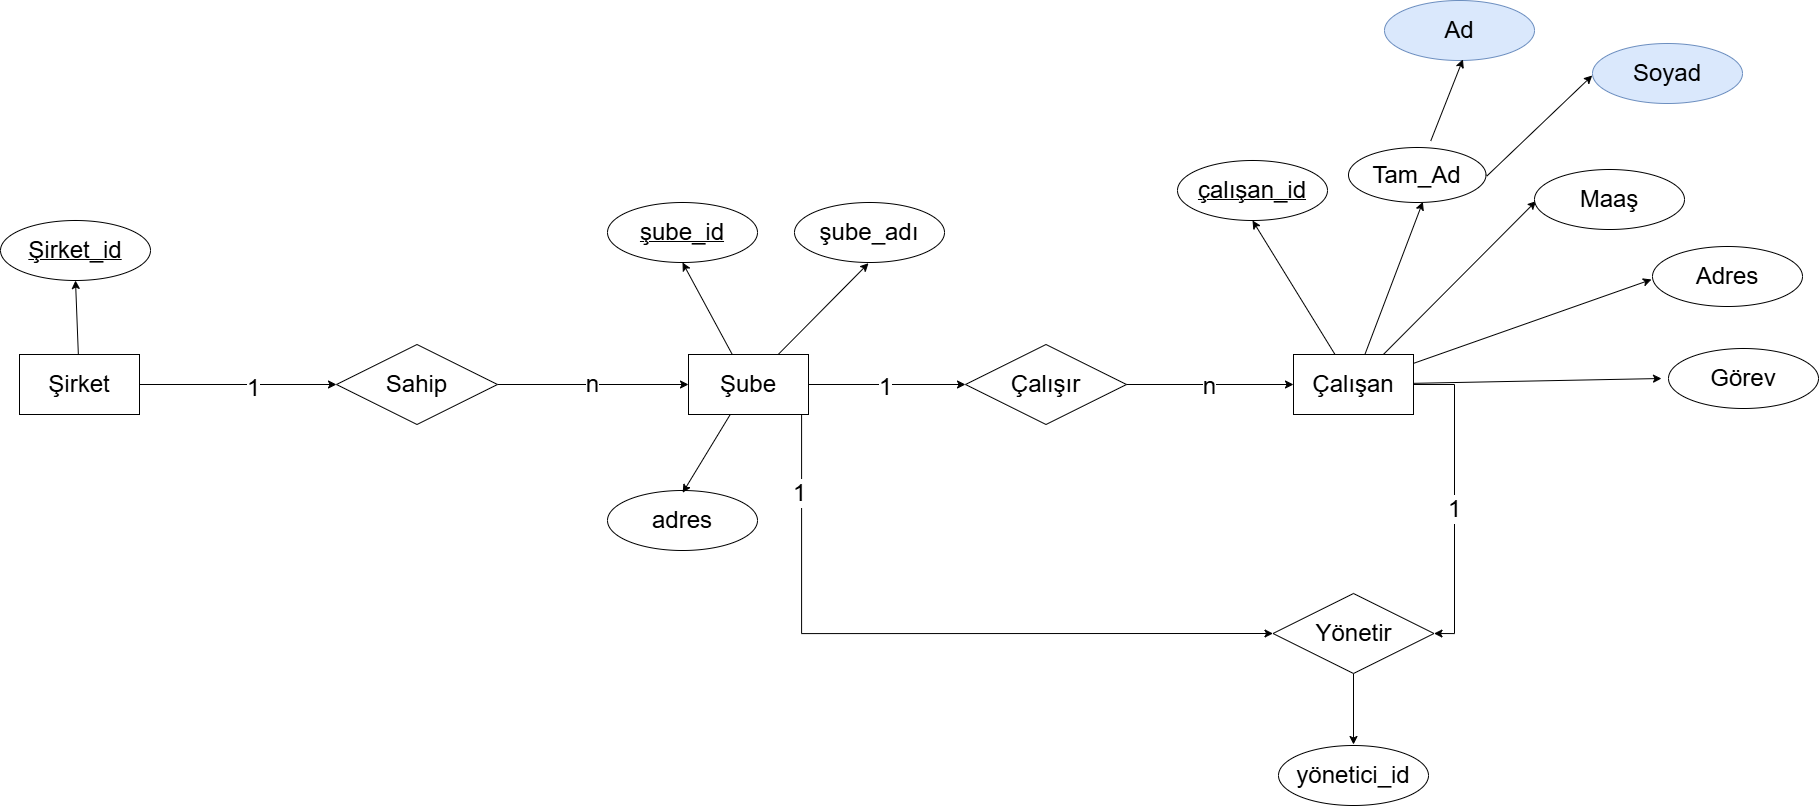

The diagram above was exported from draw.io. Its source (the exported page's mxGraphModel, read from the mxfile embedded in the PNG):
<mxGraphModel dx="1480" dy="1425" grid="0" gridSize="10" guides="1" tooltips="1" connect="1" arrows="1" fold="1" page="0" pageScale="1" pageWidth="1169" pageHeight="827" math="0" shadow="0" adaptiveColors="auto">
  <root>
    <mxCell id="0" />
    <mxCell id="1" parent="0" />
    <mxCell id="HtiXGTbqjbSPOQyJONyp-1" edge="1" parent="1" source="HtiXGTbqjbSPOQyJONyp-3" style="edgeStyle=none;shape=connector;rounded=0;orthogonalLoop=1;jettySize=auto;html=1;entryX=0;entryY=0.5;entryDx=0;entryDy=0;align=center;verticalAlign=middle;fontFamily=Helvetica;fontSize=11;fontColor=default;labelBackgroundColor=none;endArrow=classic;" target="HtiXGTbqjbSPOQyJONyp-12">
      <mxGeometry relative="1" as="geometry" />
    </mxCell>
    <mxCell id="HtiXGTbqjbSPOQyJONyp-66" connectable="0" parent="HtiXGTbqjbSPOQyJONyp-1" style="edgeLabel;html=1;align=center;verticalAlign=middle;resizable=0;points=[];" value="&lt;font style=&quot;font-size: 24px;&quot;&gt;1&lt;/font&gt;" vertex="1">
      <mxGeometry relative="1" x="-0.0268" y="-2" as="geometry">
        <mxPoint as="offset" />
      </mxGeometry>
    </mxCell>
    <mxCell id="HtiXGTbqjbSPOQyJONyp-42" edge="1" parent="1" source="HtiXGTbqjbSPOQyJONyp-3" style="edgeStyle=none;shape=connector;rounded=0;orthogonalLoop=1;jettySize=auto;html=1;entryX=0.5;entryY=1;entryDx=0;entryDy=0;align=center;verticalAlign=middle;fontFamily=Helvetica;fontSize=11;fontColor=default;labelBackgroundColor=none;endArrow=classic;" target="HtiXGTbqjbSPOQyJONyp-24">
      <mxGeometry relative="1" as="geometry" />
    </mxCell>
    <mxCell id="HtiXGTbqjbSPOQyJONyp-60" edge="1" parent="1" source="HtiXGTbqjbSPOQyJONyp-3" style="edgeStyle=orthogonalEdgeStyle;rounded=0;orthogonalLoop=1;jettySize=auto;html=1;entryX=0;entryY=0.5;entryDx=0;entryDy=0;" target="HtiXGTbqjbSPOQyJONyp-46">
      <mxGeometry relative="1" as="geometry">
        <Array as="points">
          <mxPoint x="1309" y="616" />
        </Array>
      </mxGeometry>
    </mxCell>
    <mxCell id="HtiXGTbqjbSPOQyJONyp-61" connectable="0" parent="HtiXGTbqjbSPOQyJONyp-60" style="edgeLabel;html=1;align=center;verticalAlign=middle;resizable=0;points=[];" value="&lt;font style=&quot;font-size: 24px;&quot;&gt;1&lt;/font&gt;" vertex="1">
      <mxGeometry relative="1" x="-0.7735" y="-3" as="geometry">
        <mxPoint as="offset" />
      </mxGeometry>
    </mxCell>
    <mxCell id="HtiXGTbqjbSPOQyJONyp-3" parent="1" style="rounded=0;whiteSpace=wrap;html=1;labelBackgroundColor=none;" value="&lt;font style=&quot;font-size: 24px;&quot;&gt;Şube&lt;/font&gt;" vertex="1">
      <mxGeometry height="60" width="120" x="1196" y="337" as="geometry" />
    </mxCell>
    <mxCell id="HtiXGTbqjbSPOQyJONyp-4" edge="1" parent="1" source="HtiXGTbqjbSPOQyJONyp-6" style="edgeStyle=none;shape=connector;rounded=0;orthogonalLoop=1;jettySize=auto;html=1;entryX=0;entryY=0.5;entryDx=0;entryDy=0;align=center;verticalAlign=middle;fontFamily=Helvetica;fontSize=11;fontColor=default;labelBackgroundColor=none;endArrow=classic;" target="HtiXGTbqjbSPOQyJONyp-9">
      <mxGeometry relative="1" as="geometry" />
    </mxCell>
    <mxCell id="HtiXGTbqjbSPOQyJONyp-72" connectable="0" parent="HtiXGTbqjbSPOQyJONyp-4" style="edgeLabel;html=1;align=center;verticalAlign=middle;resizable=0;points=[];" value="&lt;font style=&quot;font-size: 24px;&quot;&gt;1&lt;/font&gt;" vertex="1">
      <mxGeometry relative="1" x="0.1371" y="-3" as="geometry">
        <mxPoint as="offset" />
      </mxGeometry>
    </mxCell>
    <mxCell id="InGDdtoMRom2Gh1Yvghg-2" edge="1" parent="1" source="HtiXGTbqjbSPOQyJONyp-6" style="rounded=0;orthogonalLoop=1;jettySize=auto;html=1;entryX=0.5;entryY=1;entryDx=0;entryDy=0;" target="InGDdtoMRom2Gh1Yvghg-1">
      <mxGeometry relative="1" as="geometry" />
    </mxCell>
    <mxCell id="HtiXGTbqjbSPOQyJONyp-6" parent="1" style="rounded=0;whiteSpace=wrap;html=1;labelBackgroundColor=none;" value="&lt;font style=&quot;font-size: 24px;&quot;&gt;Şirket&lt;/font&gt;" vertex="1">
      <mxGeometry height="60" width="120" x="527" y="337" as="geometry" />
    </mxCell>
    <mxCell id="HtiXGTbqjbSPOQyJONyp-7" edge="1" parent="1" source="HtiXGTbqjbSPOQyJONyp-9" style="edgeStyle=none;shape=connector;rounded=0;orthogonalLoop=1;jettySize=auto;html=1;entryX=0;entryY=0.5;entryDx=0;entryDy=0;align=center;verticalAlign=middle;fontFamily=Helvetica;fontSize=11;fontColor=default;labelBackgroundColor=none;endArrow=classic;" target="HtiXGTbqjbSPOQyJONyp-3">
      <mxGeometry relative="1" as="geometry" />
    </mxCell>
    <mxCell id="HtiXGTbqjbSPOQyJONyp-69" connectable="0" parent="HtiXGTbqjbSPOQyJONyp-7" style="edgeLabel;html=1;align=center;verticalAlign=middle;resizable=0;points=[];" value="&lt;font style=&quot;font-size: 24px;&quot;&gt;n&lt;/font&gt;" vertex="1">
      <mxGeometry relative="1" x="-0.0112" y="1" as="geometry">
        <mxPoint as="offset" />
      </mxGeometry>
    </mxCell>
    <mxCell id="HtiXGTbqjbSPOQyJONyp-9" parent="1" style="rhombus;whiteSpace=wrap;html=1;fontFamily=Helvetica;fontSize=11;labelBackgroundColor=none;" value="&lt;font style=&quot;font-size: 24px;&quot;&gt;Sahip&lt;/font&gt;" vertex="1">
      <mxGeometry height="80" width="161" x="844" y="327" as="geometry" />
    </mxCell>
    <mxCell id="HtiXGTbqjbSPOQyJONyp-12" parent="1" style="rhombus;whiteSpace=wrap;html=1;fontFamily=Helvetica;fontSize=11;labelBackgroundColor=none;" value="&lt;font style=&quot;font-size: 24px;&quot;&gt;Çalışır&lt;/font&gt;" vertex="1">
      <mxGeometry height="80" width="161" x="1473" y="327" as="geometry" />
    </mxCell>
    <mxCell id="HtiXGTbqjbSPOQyJONyp-28" edge="1" parent="1" source="HtiXGTbqjbSPOQyJONyp-13" style="edgeStyle=none;shape=connector;rounded=0;orthogonalLoop=1;jettySize=auto;html=1;entryX=0.537;entryY=0.889;entryDx=0;entryDy=0;align=center;verticalAlign=middle;fontFamily=Helvetica;fontSize=11;fontColor=default;labelBackgroundColor=none;endArrow=classic;entryPerimeter=0;" target="HtiXGTbqjbSPOQyJONyp-18">
      <mxGeometry relative="1" as="geometry" />
    </mxCell>
    <mxCell id="HtiXGTbqjbSPOQyJONyp-29" edge="1" parent="1" source="HtiXGTbqjbSPOQyJONyp-13" style="edgeStyle=none;shape=connector;rounded=0;orthogonalLoop=1;jettySize=auto;html=1;entryX=0.052;entryY=0.522;entryDx=0;entryDy=0;align=center;verticalAlign=middle;fontFamily=Helvetica;fontSize=11;fontColor=default;labelBackgroundColor=none;endArrow=classic;entryPerimeter=0;" target="HtiXGTbqjbSPOQyJONyp-17">
      <mxGeometry relative="1" as="geometry" />
    </mxCell>
    <mxCell id="HtiXGTbqjbSPOQyJONyp-30" edge="1" parent="1" source="HtiXGTbqjbSPOQyJONyp-13" style="edgeStyle=none;shape=connector;rounded=0;orthogonalLoop=1;jettySize=auto;html=1;align=center;verticalAlign=middle;fontFamily=Helvetica;fontSize=11;fontColor=default;labelBackgroundColor=none;endArrow=classic;">
      <mxGeometry relative="1" as="geometry">
        <mxPoint x="2159" y="262" as="targetPoint" />
      </mxGeometry>
    </mxCell>
    <mxCell id="HtiXGTbqjbSPOQyJONyp-35" edge="1" parent="1" source="HtiXGTbqjbSPOQyJONyp-13" style="edgeStyle=none;shape=connector;rounded=0;orthogonalLoop=1;jettySize=auto;html=1;entryX=0.5;entryY=1;entryDx=0;entryDy=0;align=center;verticalAlign=middle;fontFamily=Helvetica;fontSize=11;fontColor=default;labelBackgroundColor=none;endArrow=classic;" target="HtiXGTbqjbSPOQyJONyp-34">
      <mxGeometry relative="1" as="geometry" />
    </mxCell>
    <mxCell id="HtiXGTbqjbSPOQyJONyp-47" edge="1" parent="1" source="HtiXGTbqjbSPOQyJONyp-13" style="edgeStyle=orthogonalEdgeStyle;shape=connector;rounded=0;orthogonalLoop=1;jettySize=auto;html=1;align=center;verticalAlign=middle;fontFamily=Helvetica;fontSize=11;fontColor=default;labelBackgroundColor=none;endArrow=classic;entryX=1;entryY=0.5;entryDx=0;entryDy=0;" target="HtiXGTbqjbSPOQyJONyp-46">
      <mxGeometry relative="1" as="geometry">
        <Array as="points">
          <mxPoint x="1962" y="367" />
          <mxPoint x="1962" y="616" />
        </Array>
        <mxPoint x="1962.3333536783857" y="614.0000406901042" as="targetPoint" />
      </mxGeometry>
    </mxCell>
    <mxCell id="HtiXGTbqjbSPOQyJONyp-65" connectable="0" parent="HtiXGTbqjbSPOQyJONyp-47" style="edgeLabel;html=1;align=center;verticalAlign=middle;resizable=0;points=[];" value="&lt;font style=&quot;font-size: 24px;&quot;&gt;1&lt;/font&gt;" vertex="1">
      <mxGeometry relative="1" x="0.0614" y="-1" as="geometry">
        <mxPoint as="offset" />
      </mxGeometry>
    </mxCell>
    <mxCell id="HtiXGTbqjbSPOQyJONyp-13" parent="1" style="rounded=0;whiteSpace=wrap;html=1;labelBackgroundColor=none;" value="&lt;blockquote&gt;&lt;font style=&quot;font-size: 24px;&quot;&gt;Çalışan&lt;/font&gt;&lt;/blockquote&gt;&lt;div&gt;&lt;/div&gt;" vertex="1">
      <mxGeometry height="60" width="120" x="1801" y="337" as="geometry" />
    </mxCell>
    <mxCell id="HtiXGTbqjbSPOQyJONyp-14" edge="1" parent="1" style="edgeStyle=orthogonalEdgeStyle;rounded=0;orthogonalLoop=1;jettySize=auto;html=1;entryX=0;entryY=0.5;entryDx=0;entryDy=0;labelBackgroundColor=none;fontColor=default;" target="HtiXGTbqjbSPOQyJONyp-13">
      <mxGeometry relative="1" as="geometry">
        <mxPoint x="1634" y="367" as="sourcePoint" />
      </mxGeometry>
    </mxCell>
    <mxCell id="HtiXGTbqjbSPOQyJONyp-68" connectable="0" parent="HtiXGTbqjbSPOQyJONyp-14" style="edgeLabel;html=1;align=center;verticalAlign=middle;resizable=0;points=[];" value="&lt;font style=&quot;font-size: 24px;&quot;&gt;n&lt;/font&gt;" vertex="1">
      <mxGeometry relative="1" x="-0.0099" y="-1" as="geometry">
        <mxPoint as="offset" />
      </mxGeometry>
    </mxCell>
    <mxCell id="HtiXGTbqjbSPOQyJONyp-16" parent="1" style="ellipse;whiteSpace=wrap;html=1;align=center;fontFamily=Helvetica;fontSize=11;labelBackgroundColor=none;strokeWidth=1;perimeterSpacing=7;aspect=fixed;" value="&lt;font style=&quot;font-size: 24px;&quot;&gt;Adres&lt;/font&gt;" vertex="1">
      <mxGeometry height="60" width="150" x="2160" y="229" as="geometry" />
    </mxCell>
    <mxCell id="HtiXGTbqjbSPOQyJONyp-17" parent="1" style="ellipse;whiteSpace=wrap;html=1;align=center;fontFamily=Helvetica;fontSize=11;labelBackgroundColor=none;strokeWidth=1;perimeterSpacing=7;aspect=fixed;" value="&lt;font style=&quot;font-size: 24px;&quot;&gt;Maaş&lt;/font&gt;" vertex="1">
      <mxGeometry height="60" width="150" x="2042" y="152" as="geometry" />
    </mxCell>
    <mxCell id="HtiXGTbqjbSPOQyJONyp-18" parent="1" style="ellipse;whiteSpace=wrap;html=1;align=center;fontFamily=Helvetica;fontSize=11;labelBackgroundColor=none;strokeWidth=1;perimeterSpacing=7;aspect=fixed;" value="&lt;font style=&quot;font-size: 24px;&quot;&gt;Tam_Ad&lt;/font&gt;" vertex="1">
      <mxGeometry height="55" width="137.5" x="1856" y="130" as="geometry" />
    </mxCell>
    <mxCell id="HtiXGTbqjbSPOQyJONyp-22" parent="1" style="ellipse;whiteSpace=wrap;html=1;align=center;fontFamily=Helvetica;fontSize=11;labelBackgroundColor=none;strokeWidth=1;perimeterSpacing=7;aspect=fixed;" value="&lt;font style=&quot;font-size: 24px;&quot;&gt;Görev&lt;/font&gt;" vertex="1">
      <mxGeometry height="60" width="150" x="2176" y="331" as="geometry" />
    </mxCell>
    <mxCell id="HtiXGTbqjbSPOQyJONyp-24" parent="1" style="ellipse;whiteSpace=wrap;html=1;align=center;fontStyle=4;fontFamily=Helvetica;fontSize=11;labelBackgroundColor=none;aspect=fixed;" value="&lt;font style=&quot;font-size: 24px;&quot;&gt;şube_id&lt;/font&gt;" vertex="1">
      <mxGeometry height="60" width="150" x="1115" y="185" as="geometry" />
    </mxCell>
    <mxCell id="HtiXGTbqjbSPOQyJONyp-25" parent="1" style="ellipse;whiteSpace=wrap;html=1;align=center;fontFamily=Helvetica;fontSize=11;labelBackgroundColor=none;strokeWidth=1;perimeterSpacing=7;aspect=fixed;" value="&lt;font style=&quot;font-size: 24px;&quot;&gt;şube_adı&lt;/font&gt;" vertex="1">
      <mxGeometry height="60" width="150" x="1302" y="185" as="geometry" />
    </mxCell>
    <mxCell id="HtiXGTbqjbSPOQyJONyp-26" parent="1" style="ellipse;whiteSpace=wrap;html=1;align=center;fontFamily=Helvetica;fontSize=11;labelBackgroundColor=none;strokeWidth=1;perimeterSpacing=7;aspect=fixed;" value="&lt;font style=&quot;font-size: 24px;&quot;&gt;adres&lt;/font&gt;" vertex="1">
      <mxGeometry height="60" width="150" x="1115" y="473" as="geometry" />
    </mxCell>
    <mxCell id="HtiXGTbqjbSPOQyJONyp-31" edge="1" parent="1" source="HtiXGTbqjbSPOQyJONyp-13" style="edgeStyle=none;shape=connector;rounded=0;orthogonalLoop=1;jettySize=auto;html=1;entryX=0;entryY=0.5;entryDx=0;entryDy=0;align=center;verticalAlign=middle;fontFamily=Helvetica;fontSize=11;fontColor=default;labelBackgroundColor=none;endArrow=classic;" target="HtiXGTbqjbSPOQyJONyp-22">
      <mxGeometry relative="1" as="geometry" />
    </mxCell>
    <mxCell id="HtiXGTbqjbSPOQyJONyp-34" parent="1" style="ellipse;whiteSpace=wrap;html=1;align=center;fontStyle=4;fontFamily=Helvetica;fontSize=11;labelBackgroundColor=none;aspect=fixed;" value="&lt;font style=&quot;font-size: 24px;&quot;&gt;çalışan_id&lt;/font&gt;" vertex="1">
      <mxGeometry height="60" width="150" x="1685" y="143" as="geometry" />
    </mxCell>
    <mxCell id="HtiXGTbqjbSPOQyJONyp-36" parent="1" style="ellipse;whiteSpace=wrap;html=1;align=center;fontFamily=Helvetica;fontSize=11;labelBackgroundColor=none;strokeWidth=1;perimeterSpacing=7;aspect=fixed;fillColor=#dae8fc;strokeColor=#6c8ebf;" value="&lt;font style=&quot;font-size: 24px;&quot;&gt;Soyad&lt;/font&gt;" vertex="1">
      <mxGeometry height="60" width="150" x="2100" y="26" as="geometry" />
    </mxCell>
    <mxCell id="HtiXGTbqjbSPOQyJONyp-37" parent="1" style="ellipse;whiteSpace=wrap;html=1;align=center;fontFamily=Helvetica;fontSize=11;labelBackgroundColor=none;strokeWidth=1;perimeterSpacing=7;aspect=fixed;fillColor=#dae8fc;strokeColor=#6c8ebf;" value="&lt;font style=&quot;font-size: 24px;&quot;&gt;Ad&lt;/font&gt;" vertex="1">
      <mxGeometry height="60" width="150" x="1892" y="-17" as="geometry" />
    </mxCell>
    <mxCell id="HtiXGTbqjbSPOQyJONyp-41" edge="1" parent="1" source="HtiXGTbqjbSPOQyJONyp-18" style="edgeStyle=none;shape=connector;rounded=0;orthogonalLoop=1;jettySize=auto;html=1;entryX=0.041;entryY=0.527;entryDx=0;entryDy=0;entryPerimeter=0;align=center;verticalAlign=middle;fontFamily=Helvetica;fontSize=11;fontColor=default;labelBackgroundColor=none;endArrow=classic;exitX=0.96;exitY=0.514;exitDx=0;exitDy=0;exitPerimeter=0;" target="HtiXGTbqjbSPOQyJONyp-36">
      <mxGeometry relative="1" as="geometry" />
    </mxCell>
    <mxCell id="HtiXGTbqjbSPOQyJONyp-43" edge="1" parent="1" source="HtiXGTbqjbSPOQyJONyp-3" style="edgeStyle=none;shape=connector;rounded=0;orthogonalLoop=1;jettySize=auto;html=1;entryX=0.494;entryY=0.915;entryDx=0;entryDy=0;entryPerimeter=0;align=center;verticalAlign=middle;fontFamily=Helvetica;fontSize=11;fontColor=default;labelBackgroundColor=none;endArrow=classic;" target="HtiXGTbqjbSPOQyJONyp-25">
      <mxGeometry relative="1" as="geometry" />
    </mxCell>
    <mxCell id="HtiXGTbqjbSPOQyJONyp-44" edge="1" parent="1" source="HtiXGTbqjbSPOQyJONyp-3" style="edgeStyle=none;shape=connector;rounded=0;orthogonalLoop=1;jettySize=auto;html=1;entryX=0.501;entryY=0.125;entryDx=0;entryDy=0;entryPerimeter=0;align=center;verticalAlign=middle;fontFamily=Helvetica;fontSize=11;fontColor=default;labelBackgroundColor=none;endArrow=classic;" target="HtiXGTbqjbSPOQyJONyp-26">
      <mxGeometry relative="1" as="geometry" />
    </mxCell>
    <mxCell id="HtiXGTbqjbSPOQyJONyp-50" edge="1" parent="1" source="HtiXGTbqjbSPOQyJONyp-46" style="edgeStyle=none;shape=connector;rounded=0;orthogonalLoop=1;jettySize=auto;html=1;entryX=0.5;entryY=0;entryDx=0;entryDy=0;align=center;verticalAlign=middle;fontFamily=Helvetica;fontSize=11;fontColor=default;labelBackgroundColor=none;endArrow=classic;">
      <mxGeometry relative="1" as="geometry">
        <mxPoint x="1861" y="727" as="targetPoint" />
      </mxGeometry>
    </mxCell>
    <mxCell id="HtiXGTbqjbSPOQyJONyp-46" parent="1" style="rhombus;whiteSpace=wrap;html=1;fontFamily=Helvetica;fontSize=11;labelBackgroundColor=none;" value="&lt;font style=&quot;font-size: 24px;&quot;&gt;Yönetir&lt;/font&gt;" vertex="1">
      <mxGeometry height="80" width="161" x="1780.5" y="576" as="geometry" />
    </mxCell>
    <mxCell id="HtiXGTbqjbSPOQyJONyp-51" edge="1" parent="1" source="HtiXGTbqjbSPOQyJONyp-18" style="edgeStyle=none;shape=connector;rounded=0;orthogonalLoop=1;jettySize=auto;html=1;entryX=0.521;entryY=0.89;entryDx=0;entryDy=0;entryPerimeter=0;align=center;verticalAlign=middle;fontFamily=Helvetica;fontSize=11;fontColor=default;labelBackgroundColor=none;endArrow=classic;" target="HtiXGTbqjbSPOQyJONyp-37">
      <mxGeometry relative="1" as="geometry" />
    </mxCell>
    <mxCell id="NrSP0S4RwhWnbxttbNYd-1" parent="1" style="ellipse;whiteSpace=wrap;html=1;align=center;aspect=fixed;" value="&lt;font style=&quot;font-size: 24px;&quot;&gt;yönetici_id&lt;/font&gt;" vertex="1">
      <mxGeometry height="60" width="150" x="1786" y="728" as="geometry" />
    </mxCell>
    <mxCell id="InGDdtoMRom2Gh1Yvghg-1" parent="1" style="ellipse;whiteSpace=wrap;html=1;align=center;fontStyle=4;aspect=fixed;" value="&lt;font style=&quot;font-size: 24px;&quot;&gt;Şirket_id&lt;/font&gt;" vertex="1">
      <mxGeometry height="60" width="150" x="508" y="203" as="geometry" />
    </mxCell>
  </root>
</mxGraphModel>